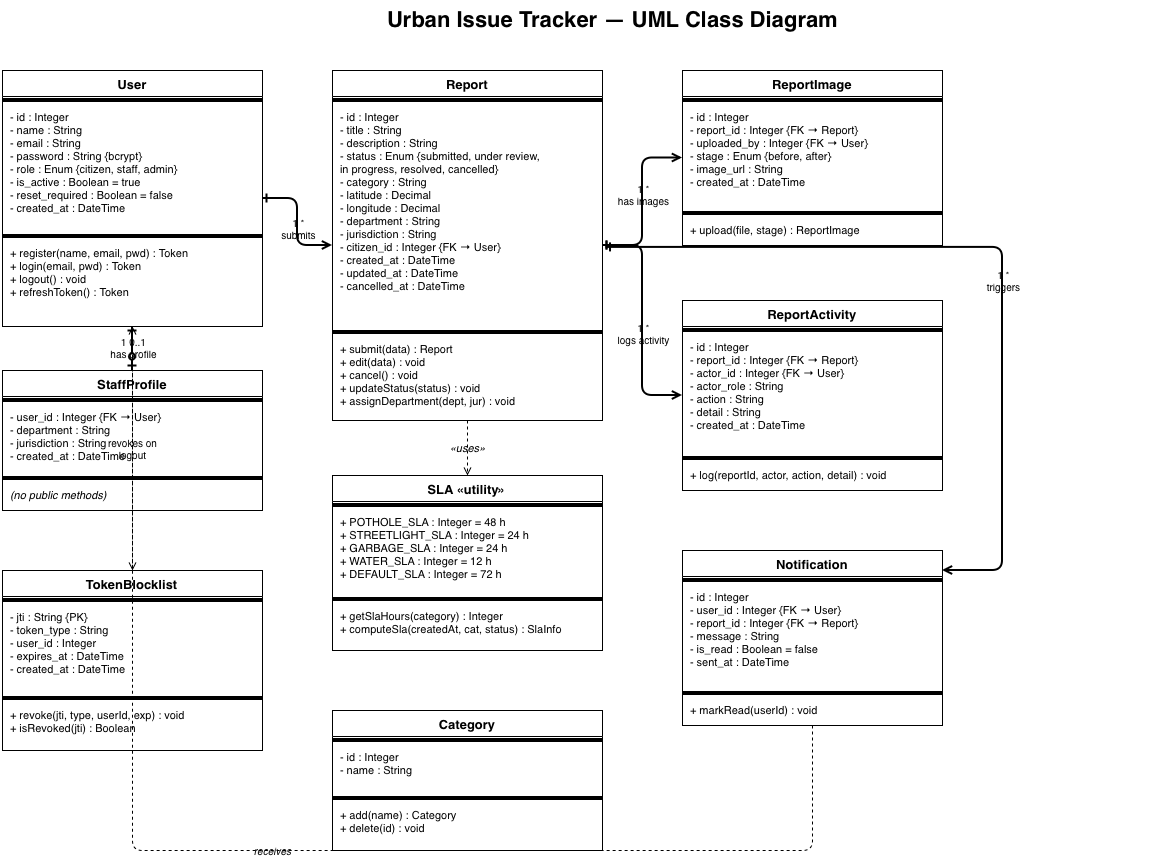

The diagram above was exported from draw.io. Its source (the exported page's mxGraphModel, read from the mxfile embedded in the PNG):
<mxGraphModel dx="1334" dy="931" grid="1" gridSize="10" guides="1" tooltips="1" connect="1" arrows="1" fold="1" page="1" pageScale="1" pageWidth="827" pageHeight="1169" math="0" shadow="0">
  <root>
    <mxCell id="0" />
    <mxCell id="1" parent="0" />
    <mxCell id="RThbPmxgpsbQSfJoknsy-489" parent="1" style="text;html=1;strokeColor=none;fillColor=none;align=center;fontSize=22;fontStyle=1;labelBackgroundColor=none;" value="Urban Issue Tracker — UML Class Diagram" vertex="1">
      <mxGeometry height="50" width="1100" x="100" y="20" as="geometry" />
    </mxCell>
    <mxCell id="RThbPmxgpsbQSfJoknsy-490" parent="1" style="swimlane;fontStyle=1;align=center;startSize=26;fontSize=13;labelBackgroundColor=none;" value="User" vertex="1">
      <mxGeometry height="256" width="260" x="40" y="90" as="geometry" />
    </mxCell>
    <mxCell id="RThbPmxgpsbQSfJoknsy-491" parent="RThbPmxgpsbQSfJoknsy-490" style="line;fillColor=none;align=left;labelBackgroundColor=none;" value="" vertex="1">
      <mxGeometry height="8" width="260" y="26" as="geometry" />
    </mxCell>
    <mxCell id="RThbPmxgpsbQSfJoknsy-492" parent="RThbPmxgpsbQSfJoknsy-490" style="text;strokeColor=none;fillColor=none;align=left;verticalAlign=top;spacingLeft=6;overflow=hidden;fontSize=11;labelBackgroundColor=none;" value="- id : Integer&#10;- name : String&#10;- email : String&#10;- password : String {bcrypt}&#10;- role : Enum {citizen, staff, admin}&#10;- is_active : Boolean = true&#10;- reset_required : Boolean = false&#10;- created_at : DateTime" vertex="1">
      <mxGeometry height="128" width="260" y="34" as="geometry" />
    </mxCell>
    <mxCell id="RThbPmxgpsbQSfJoknsy-493" parent="RThbPmxgpsbQSfJoknsy-490" style="line;fillColor=none;labelBackgroundColor=none;" value="" vertex="1">
      <mxGeometry height="8" width="260" y="162" as="geometry" />
    </mxCell>
    <mxCell id="RThbPmxgpsbQSfJoknsy-494" parent="RThbPmxgpsbQSfJoknsy-490" style="text;strokeColor=none;fillColor=none;align=left;verticalAlign=top;spacingLeft=6;overflow=hidden;fontSize=11;labelBackgroundColor=none;" value="+ register(name, email, pwd) : Token&#10;+ login(email, pwd) : Token&#10;+ logout() : void&#10;+ refreshToken() : Token" vertex="1">
      <mxGeometry height="80" width="260" y="170" as="geometry" />
    </mxCell>
    <mxCell id="RThbPmxgpsbQSfJoknsy-495" parent="1" style="swimlane;fontStyle=1;align=center;startSize=26;fontSize=13;labelBackgroundColor=none;" value="StaffProfile" vertex="1">
      <mxGeometry height="140" width="260" x="40" y="390" as="geometry" />
    </mxCell>
    <mxCell id="RThbPmxgpsbQSfJoknsy-496" parent="RThbPmxgpsbQSfJoknsy-495" style="line;fillColor=none;labelBackgroundColor=none;" value="" vertex="1">
      <mxGeometry height="8" width="260" y="26" as="geometry" />
    </mxCell>
    <mxCell id="RThbPmxgpsbQSfJoknsy-497" parent="RThbPmxgpsbQSfJoknsy-495" style="text;strokeColor=none;fillColor=none;align=left;verticalAlign=top;spacingLeft=6;overflow=hidden;fontSize=11;labelBackgroundColor=none;" value="- user_id : Integer {FK → User}&#10;- department : String&#10;- jurisdiction : String&#10;- created_at : DateTime" vertex="1">
      <mxGeometry height="70" width="260" y="34" as="geometry" />
    </mxCell>
    <mxCell id="RThbPmxgpsbQSfJoknsy-498" parent="RThbPmxgpsbQSfJoknsy-495" style="line;fillColor=none;labelBackgroundColor=none;" value="" vertex="1">
      <mxGeometry height="8" width="260" y="104" as="geometry" />
    </mxCell>
    <mxCell id="RThbPmxgpsbQSfJoknsy-499" parent="RThbPmxgpsbQSfJoknsy-495" style="text;strokeColor=none;fillColor=none;align=left;verticalAlign=top;spacingLeft=6;overflow=hidden;fontSize=11;fontStyle=2;labelBackgroundColor=none;" value="(no public methods)" vertex="1">
      <mxGeometry height="25" width="260" y="112" as="geometry" />
    </mxCell>
    <mxCell id="RThbPmxgpsbQSfJoknsy-500" parent="1" style="swimlane;fontStyle=1;align=center;startSize=26;fontSize=13;labelBackgroundColor=none;" value="TokenBlocklist" vertex="1">
      <mxGeometry height="180" width="260" x="40" y="590" as="geometry" />
    </mxCell>
    <mxCell id="RThbPmxgpsbQSfJoknsy-501" parent="RThbPmxgpsbQSfJoknsy-500" style="line;fillColor=none;labelBackgroundColor=none;" value="" vertex="1">
      <mxGeometry height="8" width="260" y="26" as="geometry" />
    </mxCell>
    <mxCell id="RThbPmxgpsbQSfJoknsy-502" parent="RThbPmxgpsbQSfJoknsy-500" style="text;strokeColor=none;fillColor=none;align=left;verticalAlign=top;spacingLeft=6;overflow=hidden;fontSize=11;labelBackgroundColor=none;" value="- jti : String {PK}&#10;- token_type : String&#10;- user_id : Integer&#10;- expires_at : DateTime&#10;- created_at : DateTime" vertex="1">
      <mxGeometry height="90" width="260" y="34" as="geometry" />
    </mxCell>
    <mxCell id="RThbPmxgpsbQSfJoknsy-503" parent="RThbPmxgpsbQSfJoknsy-500" style="line;fillColor=none;labelBackgroundColor=none;" value="" vertex="1">
      <mxGeometry height="8" width="260" y="124" as="geometry" />
    </mxCell>
    <mxCell id="RThbPmxgpsbQSfJoknsy-504" parent="RThbPmxgpsbQSfJoknsy-500" style="text;strokeColor=none;fillColor=none;align=left;verticalAlign=top;spacingLeft=6;overflow=hidden;fontSize=11;labelBackgroundColor=none;" value="+ revoke(jti, type, userId, exp) : void&#10;+ isRevoked(jti) : Boolean" vertex="1">
      <mxGeometry height="44" width="260" y="132" as="geometry" />
    </mxCell>
    <mxCell id="RThbPmxgpsbQSfJoknsy-505" parent="1" style="swimlane;fontStyle=1;align=center;startSize=26;fontSize=13;labelBackgroundColor=none;" value="Report" vertex="1">
      <mxGeometry height="350" width="270" x="370" y="90" as="geometry" />
    </mxCell>
    <mxCell id="RThbPmxgpsbQSfJoknsy-506" parent="RThbPmxgpsbQSfJoknsy-505" style="line;fillColor=none;labelBackgroundColor=none;" value="" vertex="1">
      <mxGeometry height="8" width="270" y="26" as="geometry" />
    </mxCell>
    <mxCell id="RThbPmxgpsbQSfJoknsy-507" parent="RThbPmxgpsbQSfJoknsy-505" style="text;strokeColor=none;fillColor=none;align=left;verticalAlign=top;spacingLeft=6;overflow=hidden;fontSize=11;labelBackgroundColor=none;" value="- id : Integer&#10;- title : String&#10;- description : String&#10;- status : Enum {submitted, under review,&#10;   in progress, resolved, cancelled}&#10;- category : String&#10;- latitude : Decimal&#10;- longitude : Decimal&#10;- department : String&#10;- jurisdiction : String&#10;- citizen_id : Integer {FK → User}&#10;- created_at : DateTime&#10;- updated_at : DateTime&#10;- cancelled_at : DateTime" vertex="1">
      <mxGeometry height="224" width="270" y="34" as="geometry" />
    </mxCell>
    <mxCell id="RThbPmxgpsbQSfJoknsy-508" parent="RThbPmxgpsbQSfJoknsy-505" style="line;fillColor=none;labelBackgroundColor=none;" value="" vertex="1">
      <mxGeometry height="8" width="270" y="258" as="geometry" />
    </mxCell>
    <mxCell id="RThbPmxgpsbQSfJoknsy-509" parent="RThbPmxgpsbQSfJoknsy-505" style="text;strokeColor=none;fillColor=none;align=left;verticalAlign=top;spacingLeft=6;overflow=hidden;fontSize=11;labelBackgroundColor=none;" value="+ submit(data) : Report&#10;+ edit(data) : void&#10;+ cancel() : void&#10;+ updateStatus(status) : void&#10;+ assignDepartment(dept, jur) : void" vertex="1">
      <mxGeometry height="80" width="270" y="266" as="geometry" />
    </mxCell>
    <mxCell id="RThbPmxgpsbQSfJoknsy-510" parent="1" style="swimlane;fontStyle=1;align=center;startSize=26;fontSize=13;labelBackgroundColor=none;" value="SLA «utility»" vertex="1">
      <mxGeometry height="175" width="270" x="370" y="495" as="geometry" />
    </mxCell>
    <mxCell id="RThbPmxgpsbQSfJoknsy-511" parent="RThbPmxgpsbQSfJoknsy-510" style="line;fillColor=none;labelBackgroundColor=none;" value="" vertex="1">
      <mxGeometry height="8" width="270" y="26" as="geometry" />
    </mxCell>
    <mxCell id="RThbPmxgpsbQSfJoknsy-512" parent="RThbPmxgpsbQSfJoknsy-510" style="text;strokeColor=none;fillColor=none;align=left;verticalAlign=top;spacingLeft=6;overflow=hidden;fontSize=11;labelBackgroundColor=none;" value="+ POTHOLE_SLA : Integer = 48 h&#10;+ STREETLIGHT_SLA : Integer = 24 h&#10;+ GARBAGE_SLA : Integer = 24 h&#10;+ WATER_SLA : Integer = 12 h&#10;+ DEFAULT_SLA : Integer = 72 h" vertex="1">
      <mxGeometry height="86" width="270" y="34" as="geometry" />
    </mxCell>
    <mxCell id="RThbPmxgpsbQSfJoknsy-513" parent="RThbPmxgpsbQSfJoknsy-510" style="line;fillColor=none;labelBackgroundColor=none;" value="" vertex="1">
      <mxGeometry height="8" width="270" y="120" as="geometry" />
    </mxCell>
    <mxCell id="RThbPmxgpsbQSfJoknsy-514" parent="RThbPmxgpsbQSfJoknsy-510" style="text;strokeColor=none;fillColor=none;align=left;verticalAlign=top;spacingLeft=6;overflow=hidden;fontSize=11;labelBackgroundColor=none;" value="+ getSlaHours(category) : Integer&#10;+ computeSla(createdAt, cat, status) : SlaInfo" vertex="1">
      <mxGeometry height="44" width="270" y="128" as="geometry" />
    </mxCell>
    <mxCell id="RThbPmxgpsbQSfJoknsy-515" parent="1" style="swimlane;fontStyle=1;align=center;startSize=26;fontSize=13;labelBackgroundColor=none;" value="Category" vertex="1">
      <mxGeometry height="140" width="270" x="370" y="730" as="geometry" />
    </mxCell>
    <mxCell id="RThbPmxgpsbQSfJoknsy-516" parent="RThbPmxgpsbQSfJoknsy-515" style="line;fillColor=none;labelBackgroundColor=none;" value="" vertex="1">
      <mxGeometry height="8" width="270" y="26" as="geometry" />
    </mxCell>
    <mxCell id="RThbPmxgpsbQSfJoknsy-517" parent="RThbPmxgpsbQSfJoknsy-515" style="text;strokeColor=none;fillColor=none;align=left;verticalAlign=top;spacingLeft=6;overflow=hidden;fontSize=11;labelBackgroundColor=none;" value="- id : Integer&#10;- name : String" vertex="1">
      <mxGeometry height="50" width="270" y="34" as="geometry" />
    </mxCell>
    <mxCell id="RThbPmxgpsbQSfJoknsy-518" parent="RThbPmxgpsbQSfJoknsy-515" style="line;fillColor=none;labelBackgroundColor=none;" value="" vertex="1">
      <mxGeometry height="8" width="270" y="84" as="geometry" />
    </mxCell>
    <mxCell id="RThbPmxgpsbQSfJoknsy-519" parent="RThbPmxgpsbQSfJoknsy-515" style="text;strokeColor=none;fillColor=none;align=left;verticalAlign=top;spacingLeft=6;overflow=hidden;fontSize=11;labelBackgroundColor=none;" value="+ add(name) : Category&#10;+ delete(id) : void" vertex="1">
      <mxGeometry height="44" width="270" y="92" as="geometry" />
    </mxCell>
    <mxCell id="RThbPmxgpsbQSfJoknsy-520" parent="1" style="swimlane;fontStyle=1;align=center;startSize=26;fontSize=13;labelBackgroundColor=none;" value="ReportImage" vertex="1">
      <mxGeometry height="175" width="260" x="720" y="90" as="geometry" />
    </mxCell>
    <mxCell id="RThbPmxgpsbQSfJoknsy-521" parent="RThbPmxgpsbQSfJoknsy-520" style="line;fillColor=none;labelBackgroundColor=none;" value="" vertex="1">
      <mxGeometry height="8" width="260" y="26" as="geometry" />
    </mxCell>
    <mxCell id="RThbPmxgpsbQSfJoknsy-522" parent="RThbPmxgpsbQSfJoknsy-520" style="text;strokeColor=none;fillColor=none;align=left;verticalAlign=top;spacingLeft=6;overflow=hidden;fontSize=11;labelBackgroundColor=none;" value="- id : Integer&#10;- report_id : Integer {FK → Report}&#10;- uploaded_by : Integer {FK → User}&#10;- stage : Enum {before, after}&#10;- image_url : String&#10;- created_at : DateTime" vertex="1">
      <mxGeometry height="105" width="260" y="34" as="geometry" />
    </mxCell>
    <mxCell id="RThbPmxgpsbQSfJoknsy-523" parent="RThbPmxgpsbQSfJoknsy-520" style="line;fillColor=none;labelBackgroundColor=none;" value="" vertex="1">
      <mxGeometry height="8" width="260" y="139" as="geometry" />
    </mxCell>
    <mxCell id="RThbPmxgpsbQSfJoknsy-524" parent="RThbPmxgpsbQSfJoknsy-520" style="text;strokeColor=none;fillColor=none;align=left;verticalAlign=top;spacingLeft=6;overflow=hidden;fontSize=11;labelBackgroundColor=none;" value="+ upload(file, stage) : ReportImage" vertex="1">
      <mxGeometry height="25" width="260" y="147" as="geometry" />
    </mxCell>
    <mxCell id="RThbPmxgpsbQSfJoknsy-525" parent="1" style="swimlane;fontStyle=1;align=center;startSize=26;fontSize=13;labelBackgroundColor=none;" value="ReportActivity" vertex="1">
      <mxGeometry height="190" width="260" x="720" y="320" as="geometry" />
    </mxCell>
    <mxCell id="RThbPmxgpsbQSfJoknsy-526" parent="RThbPmxgpsbQSfJoknsy-525" style="line;fillColor=none;labelBackgroundColor=none;" value="" vertex="1">
      <mxGeometry height="8" width="260" y="26" as="geometry" />
    </mxCell>
    <mxCell id="RThbPmxgpsbQSfJoknsy-527" parent="RThbPmxgpsbQSfJoknsy-525" style="text;strokeColor=none;fillColor=none;align=left;verticalAlign=top;spacingLeft=6;overflow=hidden;fontSize=11;labelBackgroundColor=none;" value="- id : Integer&#10;- report_id : Integer {FK → Report}&#10;- actor_id : Integer {FK → User}&#10;- actor_role : String&#10;- action : String&#10;- detail : String&#10;- created_at : DateTime" vertex="1">
      <mxGeometry height="120" width="260" y="34" as="geometry" />
    </mxCell>
    <mxCell id="RThbPmxgpsbQSfJoknsy-528" parent="RThbPmxgpsbQSfJoknsy-525" style="line;fillColor=none;labelBackgroundColor=none;" value="" vertex="1">
      <mxGeometry height="8" width="260" y="154" as="geometry" />
    </mxCell>
    <mxCell id="RThbPmxgpsbQSfJoknsy-529" parent="RThbPmxgpsbQSfJoknsy-525" style="text;strokeColor=none;fillColor=none;align=left;verticalAlign=top;spacingLeft=6;overflow=hidden;fontSize=11;labelBackgroundColor=none;" value="+ log(reportId, actor, action, detail) : void" vertex="1">
      <mxGeometry height="25" width="260" y="162" as="geometry" />
    </mxCell>
    <mxCell id="RThbPmxgpsbQSfJoknsy-530" parent="1" style="swimlane;fontStyle=1;align=center;startSize=26;fontSize=13;labelBackgroundColor=none;" value="Notification" vertex="1">
      <mxGeometry height="175" width="260" x="720" y="570" as="geometry" />
    </mxCell>
    <mxCell id="RThbPmxgpsbQSfJoknsy-531" parent="RThbPmxgpsbQSfJoknsy-530" style="line;fillColor=none;labelBackgroundColor=none;" value="" vertex="1">
      <mxGeometry height="8" width="260" y="26" as="geometry" />
    </mxCell>
    <mxCell id="RThbPmxgpsbQSfJoknsy-532" parent="RThbPmxgpsbQSfJoknsy-530" style="text;strokeColor=none;fillColor=none;align=left;verticalAlign=top;spacingLeft=6;overflow=hidden;fontSize=11;labelBackgroundColor=none;" value="- id : Integer&#10;- user_id : Integer {FK → User}&#10;- report_id : Integer {FK → Report}&#10;- message : String&#10;- is_read : Boolean = false&#10;- sent_at : DateTime" vertex="1">
      <mxGeometry height="105" width="260" y="34" as="geometry" />
    </mxCell>
    <mxCell id="RThbPmxgpsbQSfJoknsy-533" parent="RThbPmxgpsbQSfJoknsy-530" style="line;fillColor=none;labelBackgroundColor=none;" value="" vertex="1">
      <mxGeometry height="8" width="260" y="139" as="geometry" />
    </mxCell>
    <mxCell id="RThbPmxgpsbQSfJoknsy-534" parent="RThbPmxgpsbQSfJoknsy-530" style="text;strokeColor=none;fillColor=none;align=left;verticalAlign=top;spacingLeft=6;overflow=hidden;fontSize=11;labelBackgroundColor=none;" value="+ markRead(userId) : void" vertex="1">
      <mxGeometry height="25" width="260" y="147" as="geometry" />
    </mxCell>
    <mxCell id="RThbPmxgpsbQSfJoknsy-535" edge="1" parent="1" source="RThbPmxgpsbQSfJoknsy-490" style="edgeStyle=orthogonalEdgeStyle;html=1;strokeWidth=2;endArrow=none;startArrow=ERone;startFill=0;endArrow=ERzeroToOne;endFill=0;labelBackgroundColor=none;fontColor=default;" target="RThbPmxgpsbQSfJoknsy-495" value="">
      <mxGeometry relative="1" as="geometry" />
    </mxCell>
    <mxCell id="RThbPmxgpsbQSfJoknsy-536" connectable="0" parent="RThbPmxgpsbQSfJoknsy-535" style="edgeLabel;html=1;align=center;verticalAlign=middle;resizable=0;points=[];fontSize=10;labelBackgroundColor=none;" value="1          0..1&#10;has profile" vertex="1">
      <mxGeometry relative="1" x="-0.1" as="geometry">
        <mxPoint as="offset" />
      </mxGeometry>
    </mxCell>
    <mxCell id="RThbPmxgpsbQSfJoknsy-537" edge="1" parent="1" source="RThbPmxgpsbQSfJoknsy-490" style="edgeStyle=orthogonalEdgeStyle;html=1;strokeWidth=2;endArrow=open;endFill=0;startArrow=ERone;startFill=0;labelBackgroundColor=none;fontColor=default;" target="RThbPmxgpsbQSfJoknsy-505" value="">
      <mxGeometry relative="1" as="geometry" />
    </mxCell>
    <mxCell id="RThbPmxgpsbQSfJoknsy-538" connectable="0" parent="RThbPmxgpsbQSfJoknsy-537" style="edgeLabel;html=1;align=center;verticalAlign=middle;resizable=0;points=[];fontSize=10;labelBackgroundColor=none;" value="1          *&#10;submits" vertex="1">
      <mxGeometry relative="1" x="0.1" as="geometry">
        <mxPoint as="offset" />
      </mxGeometry>
    </mxCell>
    <mxCell id="RThbPmxgpsbQSfJoknsy-539" edge="1" parent="1" source="RThbPmxgpsbQSfJoknsy-505" style="edgeStyle=orthogonalEdgeStyle;html=1;strokeWidth=2;endArrow=open;endFill=0;startArrow=ERone;startFill=0;labelBackgroundColor=none;fontColor=default;" target="RThbPmxgpsbQSfJoknsy-520" value="">
      <mxGeometry relative="1" as="geometry" />
    </mxCell>
    <mxCell id="RThbPmxgpsbQSfJoknsy-540" connectable="0" parent="RThbPmxgpsbQSfJoknsy-539" style="edgeLabel;html=1;align=center;verticalAlign=middle;resizable=0;points=[];fontSize=10;labelBackgroundColor=none;" value="1          *&#10;has images" vertex="1">
      <mxGeometry relative="1" x="0.1" as="geometry">
        <mxPoint as="offset" />
      </mxGeometry>
    </mxCell>
    <mxCell id="RThbPmxgpsbQSfJoknsy-541" edge="1" parent="1" source="RThbPmxgpsbQSfJoknsy-505" style="edgeStyle=orthogonalEdgeStyle;html=1;strokeWidth=2;endArrow=open;endFill=0;startArrow=ERone;startFill=0;labelBackgroundColor=none;fontColor=default;" target="RThbPmxgpsbQSfJoknsy-525" value="">
      <mxGeometry relative="1" as="geometry" />
    </mxCell>
    <mxCell id="RThbPmxgpsbQSfJoknsy-542" connectable="0" parent="RThbPmxgpsbQSfJoknsy-541" style="edgeLabel;html=1;align=center;verticalAlign=middle;resizable=0;points=[];fontSize=10;labelBackgroundColor=none;" value="1          *&#10;logs activity" vertex="1">
      <mxGeometry relative="1" x="0.1" as="geometry">
        <mxPoint as="offset" />
      </mxGeometry>
    </mxCell>
    <mxCell id="RThbPmxgpsbQSfJoknsy-543" edge="1" parent="1" source="RThbPmxgpsbQSfJoknsy-507" style="edgeStyle=orthogonalEdgeStyle;html=1;strokeWidth=2;endArrow=open;endFill=0;startArrow=ERone;startFill=0;exitX=1.013;exitY=0.638;exitDx=0;exitDy=0;exitPerimeter=0;labelBackgroundColor=none;fontColor=default;" target="RThbPmxgpsbQSfJoknsy-530" value="">
      <mxGeometry relative="1" as="geometry">
        <Array as="points">
          <mxPoint x="1040" y="267" />
          <mxPoint x="1040" y="590" />
        </Array>
        <mxPoint x="827" y="265" as="sourcePoint" />
        <mxPoint x="1060" y="590" as="targetPoint" />
      </mxGeometry>
    </mxCell>
    <mxCell id="RThbPmxgpsbQSfJoknsy-544" connectable="0" parent="RThbPmxgpsbQSfJoknsy-543" style="edgeLabel;html=1;align=center;verticalAlign=middle;resizable=0;points=[];fontSize=10;labelBackgroundColor=none;" value="1          *&#10;triggers" vertex="1">
      <mxGeometry relative="1" x="0.1" as="geometry">
        <mxPoint as="offset" />
      </mxGeometry>
    </mxCell>
    <mxCell id="RThbPmxgpsbQSfJoknsy-545" edge="1" parent="1" source="RThbPmxgpsbQSfJoknsy-505" style="edgeStyle=orthogonalEdgeStyle;html=1;dashed=1;endArrow=open;endFill=0;fontSize=11;fontStyle=2;labelBackgroundColor=none;fontColor=default;" target="RThbPmxgpsbQSfJoknsy-510" value="«uses»">
      <mxGeometry relative="1" as="geometry" />
    </mxCell>
    <mxCell id="RThbPmxgpsbQSfJoknsy-546" edge="1" parent="1" source="RThbPmxgpsbQSfJoknsy-530" style="edgeStyle=orthogonalEdgeStyle;html=1;dashed=1;endArrow=open;endFill=0;fontSize=10;fontStyle=2;labelBackgroundColor=none;fontColor=default;" target="RThbPmxgpsbQSfJoknsy-490" value="receives">
      <mxGeometry relative="1" as="geometry">
        <Array as="points">
          <mxPoint x="850" y="870" />
          <mxPoint x="170" y="870" />
        </Array>
      </mxGeometry>
    </mxCell>
    <mxCell id="RThbPmxgpsbQSfJoknsy-547" edge="1" parent="1" source="RThbPmxgpsbQSfJoknsy-490" style="edgeStyle=orthogonalEdgeStyle;html=1;dashed=1;endArrow=open;endFill=0;fontSize=10;labelBackgroundColor=none;fontColor=default;" target="RThbPmxgpsbQSfJoknsy-500" value="revokes on&#10;logout">
      <mxGeometry relative="1" as="geometry" />
    </mxCell>
  </root>
</mxGraphModel>